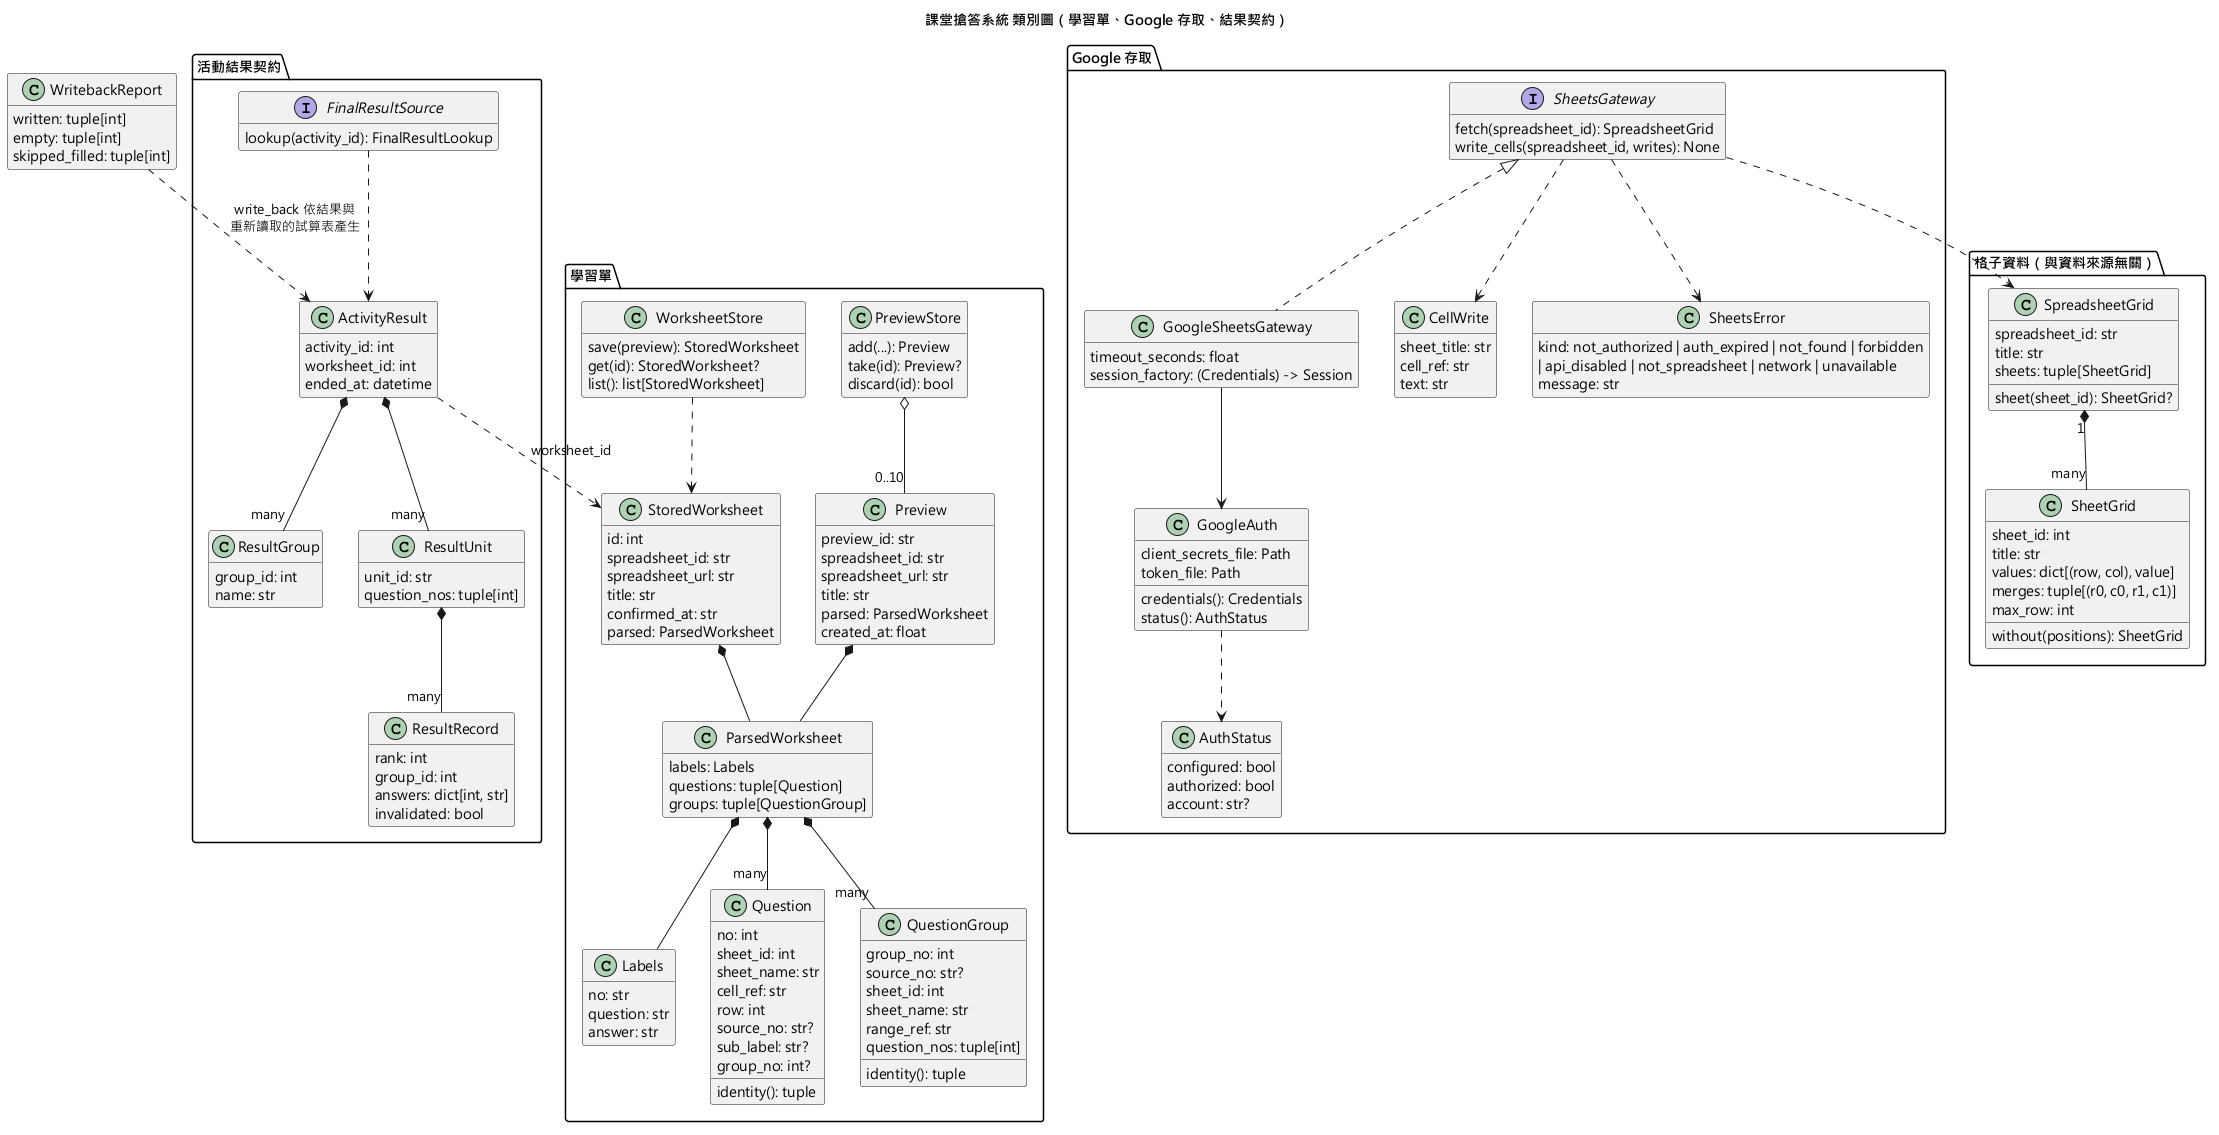

The diagram above was rendered by PlantUML. Its source (embedded in the PNG):
@startuml class
title 課堂搶答系統 類別圖（學習單、Google 存取、結果契約）
skinparam defaultFontName "Microsoft JhengHei"
hide empty members

package "格子資料（與資料來源無關）" {
  class SpreadsheetGrid {
    spreadsheet_id: str
    title: str
    sheets: tuple[SheetGrid]
    sheet(sheet_id): SheetGrid?
  }
  class SheetGrid {
    sheet_id: int
    title: str
    {field} values: dict[(row, col), value]
    {field} merges: tuple[(r0, c0, r1, c1)]
    max_row: int
    without(positions): SheetGrid
  }
  SpreadsheetGrid "1" *-- "many" SheetGrid
}

package "學習單" {
  class Labels {
    no: str
    question: str
    answer: str
  }
  class Question {
    no: int
    sheet_id: int
    sheet_name: str
    cell_ref: str
    row: int
    source_no: str?
    sub_label: str?
    group_no: int?
    identity(): tuple
  }
  class QuestionGroup {
    group_no: int
    source_no: str?
    sheet_id: int
    sheet_name: str
    range_ref: str
    question_nos: tuple[int]
    identity(): tuple
  }
  class ParsedWorksheet {
    labels: Labels
    questions: tuple[Question]
    groups: tuple[QuestionGroup]
  }
  class StoredWorksheet {
    id: int
    spreadsheet_id: str
    spreadsheet_url: str
    title: str
    confirmed_at: str
    parsed: ParsedWorksheet
  }
  class Preview {
    preview_id: str
    spreadsheet_id: str
    spreadsheet_url: str
    title: str
    parsed: ParsedWorksheet
    created_at: float
  }
  class PreviewStore {
    add(...): Preview
    take(id): Preview?
    discard(id): bool
  }
  class WorksheetStore {
    save(preview): StoredWorksheet
    get(id): StoredWorksheet?
    list(): list[StoredWorksheet]
  }
  ParsedWorksheet *-- Labels
  ParsedWorksheet *-- "many" Question
  ParsedWorksheet *-- "many" QuestionGroup
  StoredWorksheet *-- ParsedWorksheet
  Preview *-- ParsedWorksheet
  PreviewStore o-- "0..10" Preview
  WorksheetStore ..> StoredWorksheet
}

package "Google 存取" {
  interface SheetsGateway {
    fetch(spreadsheet_id): SpreadsheetGrid
    write_cells(spreadsheet_id, writes): None
  }
  class GoogleSheetsGateway {
    timeout_seconds: float
    {field} session_factory: (Credentials) -> Session
  }
  class GoogleAuth {
    client_secrets_file: Path
    token_file: Path
    credentials(): Credentials
    status(): AuthStatus
  }
  class AuthStatus {
    configured: bool
    authorized: bool
    account: str?
  }
  class CellWrite {
    sheet_title: str
    cell_ref: str
    text: str
  }
  class SheetsError {
    kind: not_authorized | auth_expired | not_found | forbidden
          | api_disabled | not_spreadsheet | network | unavailable
    message: str
  }
  SheetsGateway <|.. GoogleSheetsGateway
  GoogleSheetsGateway --> GoogleAuth
  GoogleAuth ..> AuthStatus
  SheetsGateway ..> SpreadsheetGrid
  SheetsGateway ..> CellWrite
  SheetsGateway ..> SheetsError
}

package "活動結果契約" {
  class ActivityResult {
    activity_id: int
    worksheet_id: int
    ended_at: datetime
  }
  class ResultGroup {
    group_id: int
    name: str
  }
  class ResultUnit {
    unit_id: str
    question_nos: tuple[int]
  }
  class ResultRecord {
    rank: int
    group_id: int
    answers: dict[int, str]
    invalidated: bool
  }
  interface FinalResultSource {
    lookup(activity_id): FinalResultLookup
  }
  ActivityResult *-- "many" ResultGroup
  ActivityResult *-- "many" ResultUnit
  ResultUnit *-- "many" ResultRecord
  FinalResultSource ..> ActivityResult
}

class WritebackReport {
  written: tuple[int]
  empty: tuple[int]
  skipped_filled: tuple[int]
}

ActivityResult ..> StoredWorksheet : worksheet_id
WritebackReport ..> ActivityResult : write_back 依結果與\n重新讀取的試算表產生
@enduml